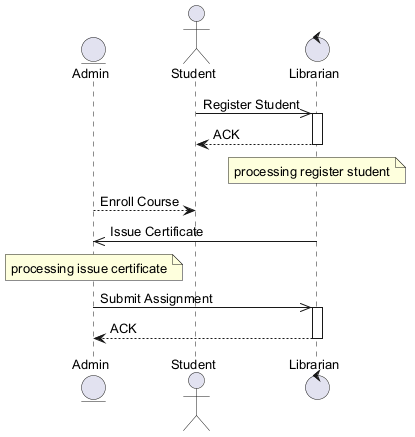

The diagram above was rendered by PlantUML. Its source (embedded in the PNG):
@startuml
skinparam backgroundColor #FFFFFF
skinparam classBackgroundColor #F3E5F5
skinparam classBorderColor #6A1B9A
skinparam defaultFontSize 13
entity "Admin" as A
actor "Student" as S
control "Librarian" as L
S ->> L : Register Student
activate L
L --> S : ACK
deactivate L
note over L : processing register student
A --> S : Enroll Course
L ->> A : Issue Certificate
note over A : processing issue certificate
A ->> L : Submit Assignment
activate L
L --> A : ACK
deactivate L
@enduml